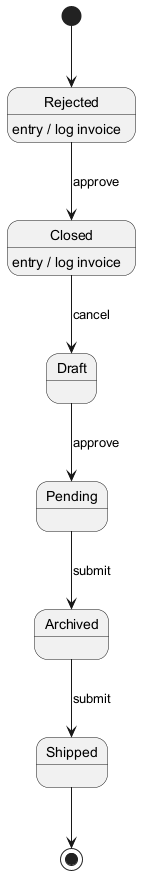

The diagram above was rendered by PlantUML. Its source (embedded in the PNG):
@startuml

[*] --> Rejected
Rejected --> Closed : approve
Rejected : entry / log invoice
Closed --> Draft : cancel
Closed : entry / log invoice
Draft --> Pending : approve
Pending --> Archived : submit
Archived --> Shipped : submit
Shipped --> [*]
@enduml